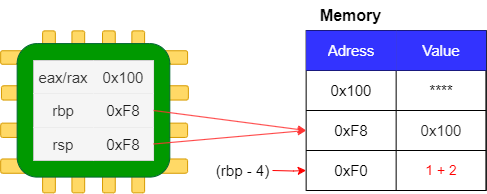

The diagram above was exported from draw.io. Its source (the exported page's mxGraphModel, read from the mxfile embedded in the PNG):
<mxGraphModel dx="2074" dy="1141" grid="1" gridSize="10" guides="1" tooltips="1" connect="1" arrows="1" fold="1" page="1" pageScale="1" pageWidth="1169" pageHeight="827" math="0" shadow="0">
  <root>
    <mxCell id="0" />
    <mxCell id="1" parent="0" />
    <mxCell id="tQP9Bz2nOxz-be-uHWKL-1" value="" style="group" vertex="1" connectable="0" parent="1">
      <mxGeometry x="570.0950261580042" y="430.3564633558342" width="102" height="162" as="geometry" />
    </mxCell>
    <mxCell id="tQP9Bz2nOxz-be-uHWKL-2" value="" style="html=1;points=[[0,0,0,0,5],[0,1,0,0,-5],[1,0,0,0,5],[1,1,0,0,-5]];perimeter=orthogonalPerimeter;outlineConnect=0;targetShapes=umlLifeline;portConstraint=eastwest;newEdgeStyle={&quot;curved&quot;:0,&quot;rounded&quot;:0};fillColor=#FFD966;strokeColor=#d79b00;rounded=1;glass=0;strokeWidth=1;flipH=0;flipV=1;" vertex="1" parent="tQP9Bz2nOxz-be-uHWKL-1">
      <mxGeometry x="29.32499999999999" width="12.750000000000002" height="161.99999999999991" as="geometry" />
    </mxCell>
    <mxCell id="tQP9Bz2nOxz-be-uHWKL-3" value="" style="html=1;points=[[0,0,0,0,5],[0,1,0,0,-5],[1,0,0,0,5],[1,1,0,0,-5]];perimeter=orthogonalPerimeter;outlineConnect=0;targetShapes=umlLifeline;portConstraint=eastwest;newEdgeStyle={&quot;curved&quot;:0,&quot;rounded&quot;:0};fillColor=#FFD966;strokeColor=#d79b00;rounded=1;glass=0;strokeWidth=1;flipH=0;flipV=1;" vertex="1" parent="tQP9Bz2nOxz-be-uHWKL-1">
      <mxGeometry x="59.92500000000003" width="12.750000000000002" height="161.99999999999991" as="geometry" />
    </mxCell>
    <mxCell id="tQP9Bz2nOxz-be-uHWKL-4" value="" style="html=1;points=[[0,0,0,0,5],[0,1,0,0,-5],[1,0,0,0,5],[1,1,0,0,-5]];perimeter=orthogonalPerimeter;outlineConnect=0;targetShapes=umlLifeline;portConstraint=eastwest;newEdgeStyle={&quot;curved&quot;:0,&quot;rounded&quot;:0};fillColor=#FFD966;strokeColor=#d79b00;rounded=1;glass=0;strokeWidth=1;flipH=0;flipV=1;" vertex="1" parent="tQP9Bz2nOxz-be-uHWKL-1">
      <mxGeometry x="89.24999999999997" width="12.750000000000002" height="161.99999999999991" as="geometry" />
    </mxCell>
    <mxCell id="tQP9Bz2nOxz-be-uHWKL-5" value="" style="html=1;points=[[0,0,0,0,5],[0,1,0,0,-5],[1,0,0,0,5],[1,1,0,0,-5]];perimeter=orthogonalPerimeter;outlineConnect=0;targetShapes=umlLifeline;portConstraint=eastwest;newEdgeStyle={&quot;curved&quot;:0,&quot;rounded&quot;:0};fillColor=#FFD966;strokeColor=#d79b00;rounded=1;glass=0;strokeWidth=1;flipH=0;flipV=1;" vertex="1" parent="tQP9Bz2nOxz-be-uHWKL-1">
      <mxGeometry width="12.750000000000002" height="161.99999999999991" as="geometry" />
    </mxCell>
    <mxCell id="tQP9Bz2nOxz-be-uHWKL-6" value="" style="group;rotation=90;" vertex="1" connectable="0" parent="1">
      <mxGeometry x="551.013393504943" y="417.6405520732883" width="164.89710884353735" height="186.92389585342337" as="geometry" />
    </mxCell>
    <mxCell id="tQP9Bz2nOxz-be-uHWKL-7" value="" style="group" vertex="1" connectable="0" parent="tQP9Bz2nOxz-be-uHWKL-6">
      <mxGeometry x="-22.897959183673464" y="32.604663922460205" width="187.7950680272108" height="126.34422710936238" as="geometry" />
    </mxCell>
    <mxCell id="tQP9Bz2nOxz-be-uHWKL-8" value="" style="html=1;points=[[0,0,0,0,5],[0,1,0,0,-5],[1,0,0,0,5],[1,1,0,0,-5]];perimeter=orthogonalPerimeter;outlineConnect=0;targetShapes=umlLifeline;portConstraint=eastwest;newEdgeStyle={&quot;curved&quot;:0,&quot;rounded&quot;:0};fillColor=#FFD966;strokeColor=#d79b00;rounded=1;glass=0;strokeWidth=1;flipH=0;flipV=1;rotation=90;" vertex="1" parent="tQP9Bz2nOxz-be-uHWKL-7">
      <mxGeometry x="87.13945578231287" y="-51.29705350780254" width="14.31122448979592" height="186.92389585342332" as="geometry" />
    </mxCell>
    <mxCell id="tQP9Bz2nOxz-be-uHWKL-9" value="" style="html=1;points=[[0,0,0,0,5],[0,1,0,0,-5],[1,0,0,0,5],[1,1,0,0,-5]];perimeter=orthogonalPerimeter;outlineConnect=0;targetShapes=umlLifeline;portConstraint=eastwest;newEdgeStyle={&quot;curved&quot;:0,&quot;rounded&quot;:0};fillColor=#FFD966;strokeColor=#d79b00;rounded=1;glass=0;strokeWidth=1;flipH=0;flipV=1;rotation=90;" vertex="1" parent="tQP9Bz2nOxz-be-uHWKL-7">
      <mxGeometry x="86.34438775510202" y="-13.912274337117893" width="14.31122448979592" height="186.92389585342332" as="geometry" />
    </mxCell>
    <mxCell id="tQP9Bz2nOxz-be-uHWKL-10" value="" style="html=1;points=[[0,0,0,0,5],[0,1,0,0,-5],[1,0,0,0,5],[1,1,0,0,-5]];perimeter=orthogonalPerimeter;outlineConnect=0;targetShapes=umlLifeline;portConstraint=eastwest;newEdgeStyle={&quot;curved&quot;:0,&quot;rounded&quot;:0};fillColor=#FFD966;strokeColor=#d79b00;rounded=1;glass=0;strokeWidth=1;flipH=0;flipV=1;rotation=90;" vertex="1" parent="tQP9Bz2nOxz-be-uHWKL-7">
      <mxGeometry x="86.34438775510202" y="21.914805701454885" width="14.31122448979592" height="186.92389585342332" as="geometry" />
    </mxCell>
    <mxCell id="tQP9Bz2nOxz-be-uHWKL-11" value="" style="html=1;points=[[0,0,0,0,5],[0,1,0,0,-5],[1,0,0,0,5],[1,1,0,0,-5]];perimeter=orthogonalPerimeter;outlineConnect=0;targetShapes=umlLifeline;portConstraint=eastwest;newEdgeStyle={&quot;curved&quot;:0,&quot;rounded&quot;:0};fillColor=#FFD966;strokeColor=#d79b00;rounded=1;glass=0;strokeWidth=1;flipH=0;flipV=1;rotation=90;" vertex="1" parent="tQP9Bz2nOxz-be-uHWKL-7">
      <mxGeometry x="86.7451020408163" y="-86.70344108003862" width="13.522517006802719" height="186.9238958534234" as="geometry" />
    </mxCell>
    <mxCell id="tQP9Bz2nOxz-be-uHWKL-12" value="" style="rounded=1;whiteSpace=wrap;html=1;fillColor=#009900;strokeColor=#006633;fillStyle=auto;flipH=0;flipV=1;" vertex="1" parent="tQP9Bz2nOxz-be-uHWKL-7">
      <mxGeometry x="16.5374149659864" y="-7.172841357368591" width="152.65306122448985" height="133.51706846673093" as="geometry" />
    </mxCell>
    <mxCell id="tQP9Bz2nOxz-be-uHWKL-13" value="" style="shape=table;startSize=0;container=1;collapsible=0;childLayout=tableLayout;verticalAlign=middle;labelBackgroundColor=none;labelBorderColor=none;swimlaneFillColor=none;fillColor=#f5f5f5;fontColor=#333333;strokeColor=#666666;" vertex="1" parent="tQP9Bz2nOxz-be-uHWKL-7">
      <mxGeometry x="33" y="9.754784004251462" width="120" height="100" as="geometry" />
    </mxCell>
    <mxCell id="tQP9Bz2nOxz-be-uHWKL-14" value="" style="shape=tableRow;horizontal=0;startSize=0;swimlaneHead=0;swimlaneBody=0;strokeColor=#666666;top=0;left=0;bottom=0;right=0;collapsible=0;dropTarget=0;fillColor=#f5f5f5;points=[[0,0.5],[1,0.5]];portConstraint=eastwest;labelBackgroundColor=none;labelBorderColor=none;swimlaneFillColor=none;fontColor=#333333;" vertex="1" parent="tQP9Bz2nOxz-be-uHWKL-13">
      <mxGeometry width="120" height="33" as="geometry" />
    </mxCell>
    <mxCell id="tQP9Bz2nOxz-be-uHWKL-15" value="eax/rax" style="shape=partialRectangle;html=1;whiteSpace=wrap;connectable=0;strokeColor=#666666;overflow=hidden;fillColor=#f5f5f5;top=0;left=0;bottom=0;right=0;pointerEvents=1;fontSize=15;labelBackgroundColor=none;labelBorderColor=none;swimlaneFillColor=none;fontColor=#333333;" vertex="1" parent="tQP9Bz2nOxz-be-uHWKL-14">
      <mxGeometry width="60" height="33" as="geometry">
        <mxRectangle width="60" height="33" as="alternateBounds" />
      </mxGeometry>
    </mxCell>
    <mxCell id="tQP9Bz2nOxz-be-uHWKL-16" value="0x100" style="shape=partialRectangle;html=1;whiteSpace=wrap;connectable=0;strokeColor=#666666;overflow=hidden;fillColor=#f5f5f5;top=0;left=0;bottom=0;right=0;pointerEvents=1;fontSize=15;labelBackgroundColor=none;labelBorderColor=none;swimlaneFillColor=none;fontColor=#333333;" vertex="1" parent="tQP9Bz2nOxz-be-uHWKL-14">
      <mxGeometry x="60" width="60" height="33" as="geometry">
        <mxRectangle width="60" height="33" as="alternateBounds" />
      </mxGeometry>
    </mxCell>
    <mxCell id="tQP9Bz2nOxz-be-uHWKL-17" value="" style="shape=tableRow;horizontal=0;startSize=0;swimlaneHead=0;swimlaneBody=0;strokeColor=#666666;top=0;left=0;bottom=0;right=0;collapsible=0;dropTarget=0;fillColor=#f5f5f5;points=[[0,0.5],[1,0.5]];portConstraint=eastwest;labelBackgroundColor=none;labelBorderColor=none;swimlaneFillColor=none;fontColor=#333333;" vertex="1" parent="tQP9Bz2nOxz-be-uHWKL-13">
      <mxGeometry y="33" width="120" height="34" as="geometry" />
    </mxCell>
    <mxCell id="tQP9Bz2nOxz-be-uHWKL-18" value="rbp" style="shape=partialRectangle;html=1;whiteSpace=wrap;connectable=0;strokeColor=#666666;overflow=hidden;fillColor=#f5f5f5;top=0;left=0;bottom=0;right=0;pointerEvents=1;fontSize=15;labelBackgroundColor=none;labelBorderColor=none;swimlaneFillColor=none;fontColor=#333333;" vertex="1" parent="tQP9Bz2nOxz-be-uHWKL-17">
      <mxGeometry width="60" height="34" as="geometry">
        <mxRectangle width="60" height="34" as="alternateBounds" />
      </mxGeometry>
    </mxCell>
    <mxCell id="tQP9Bz2nOxz-be-uHWKL-19" value="&lt;font color=&quot;#1a1a1a&quot;&gt;0xF8&lt;/font&gt;" style="shape=partialRectangle;html=1;whiteSpace=wrap;connectable=0;strokeColor=#666666;overflow=hidden;fillColor=#f5f5f5;top=0;left=0;bottom=0;right=0;pointerEvents=1;fontSize=15;labelBackgroundColor=none;labelBorderColor=none;swimlaneFillColor=none;fontColor=#333333;" vertex="1" parent="tQP9Bz2nOxz-be-uHWKL-17">
      <mxGeometry x="60" width="60" height="34" as="geometry">
        <mxRectangle width="60" height="34" as="alternateBounds" />
      </mxGeometry>
    </mxCell>
    <mxCell id="tQP9Bz2nOxz-be-uHWKL-20" value="" style="shape=tableRow;horizontal=0;startSize=0;swimlaneHead=0;swimlaneBody=0;strokeColor=#666666;top=0;left=0;bottom=0;right=0;collapsible=0;dropTarget=0;fillColor=#f5f5f5;points=[[0,0.5],[1,0.5]];portConstraint=eastwest;labelBackgroundColor=none;labelBorderColor=none;swimlaneFillColor=none;fontColor=#333333;" vertex="1" parent="tQP9Bz2nOxz-be-uHWKL-13">
      <mxGeometry y="67" width="120" height="33" as="geometry" />
    </mxCell>
    <mxCell id="tQP9Bz2nOxz-be-uHWKL-21" value="rsp" style="shape=partialRectangle;html=1;whiteSpace=wrap;connectable=0;strokeColor=#666666;overflow=hidden;fillColor=#f5f5f5;top=0;left=0;bottom=0;right=0;pointerEvents=1;fontSize=15;labelBackgroundColor=none;labelBorderColor=none;swimlaneFillColor=none;fontColor=#333333;" vertex="1" parent="tQP9Bz2nOxz-be-uHWKL-20">
      <mxGeometry width="60" height="33" as="geometry">
        <mxRectangle width="60" height="33" as="alternateBounds" />
      </mxGeometry>
    </mxCell>
    <mxCell id="tQP9Bz2nOxz-be-uHWKL-22" value="&lt;font color=&quot;#1a1a1a&quot;&gt;0xF8&lt;/font&gt;" style="shape=partialRectangle;html=1;whiteSpace=wrap;connectable=0;strokeColor=#666666;overflow=hidden;fillColor=#f5f5f5;top=0;left=0;bottom=0;right=0;pointerEvents=1;fontSize=15;labelBackgroundColor=none;labelBorderColor=none;swimlaneFillColor=none;fontColor=#333333;" vertex="1" parent="tQP9Bz2nOxz-be-uHWKL-20">
      <mxGeometry x="60" width="60" height="33" as="geometry">
        <mxRectangle width="60" height="33" as="alternateBounds" />
      </mxGeometry>
    </mxCell>
    <mxCell id="tQP9Bz2nOxz-be-uHWKL-23" value="" style="shape=table;startSize=0;container=1;collapsible=0;childLayout=tableLayout;" vertex="1" parent="1">
      <mxGeometry x="833.6494479267117" y="430" width="180" height="160" as="geometry" />
    </mxCell>
    <mxCell id="tQP9Bz2nOxz-be-uHWKL-24" value="" style="shape=tableRow;horizontal=0;startSize=0;swimlaneHead=0;swimlaneBody=0;strokeColor=inherit;top=0;left=0;bottom=0;right=0;collapsible=0;dropTarget=0;fillColor=none;points=[[0,0.5],[1,0.5]];portConstraint=eastwest;labelBackgroundColor=#006633;" vertex="1" parent="tQP9Bz2nOxz-be-uHWKL-23">
      <mxGeometry width="180" height="40" as="geometry" />
    </mxCell>
    <mxCell id="tQP9Bz2nOxz-be-uHWKL-25" value="&lt;font style=&quot;font-size: 15px;&quot;&gt;Adress&lt;/font&gt;" style="shape=partialRectangle;html=1;whiteSpace=wrap;connectable=0;strokeColor=#001DBC;overflow=hidden;fillColor=#3333FF;top=0;left=0;bottom=0;right=0;pointerEvents=1;labelBackgroundColor=none;fontColor=#ffffff;" vertex="1" parent="tQP9Bz2nOxz-be-uHWKL-24">
      <mxGeometry width="90" height="40" as="geometry">
        <mxRectangle width="90" height="40" as="alternateBounds" />
      </mxGeometry>
    </mxCell>
    <mxCell id="tQP9Bz2nOxz-be-uHWKL-26" value="&lt;font style=&quot;font-size: 15px;&quot;&gt;Value&lt;/font&gt;" style="shape=partialRectangle;html=1;whiteSpace=wrap;connectable=0;strokeColor=#001DBC;overflow=hidden;fillColor=#3333FF;top=0;left=0;bottom=0;right=0;pointerEvents=1;labelBackgroundColor=none;fontColor=#ffffff;" vertex="1" parent="tQP9Bz2nOxz-be-uHWKL-24">
      <mxGeometry x="90" width="90" height="40" as="geometry">
        <mxRectangle width="90" height="40" as="alternateBounds" />
      </mxGeometry>
    </mxCell>
    <mxCell id="tQP9Bz2nOxz-be-uHWKL-27" value="" style="shape=tableRow;horizontal=0;startSize=0;swimlaneHead=0;swimlaneBody=0;strokeColor=inherit;top=0;left=0;bottom=0;right=0;collapsible=0;dropTarget=0;fillColor=none;points=[[0,0.5],[1,0.5]];portConstraint=eastwest;" vertex="1" parent="tQP9Bz2nOxz-be-uHWKL-23">
      <mxGeometry y="40" width="180" height="40" as="geometry" />
    </mxCell>
    <mxCell id="tQP9Bz2nOxz-be-uHWKL-28" value="0x100" style="shape=partialRectangle;html=1;whiteSpace=wrap;connectable=0;strokeColor=inherit;overflow=hidden;fillColor=none;top=0;left=0;bottom=0;right=0;pointerEvents=1;fontSize=15;" vertex="1" parent="tQP9Bz2nOxz-be-uHWKL-27">
      <mxGeometry width="90" height="40" as="geometry">
        <mxRectangle width="90" height="40" as="alternateBounds" />
      </mxGeometry>
    </mxCell>
    <mxCell id="tQP9Bz2nOxz-be-uHWKL-29" value="&lt;font style=&quot;font-size: 15px;&quot;&gt;****&lt;/font&gt;" style="shape=partialRectangle;html=1;whiteSpace=wrap;connectable=0;strokeColor=inherit;overflow=hidden;fillColor=none;top=0;left=0;bottom=0;right=0;pointerEvents=1;" vertex="1" parent="tQP9Bz2nOxz-be-uHWKL-27">
      <mxGeometry x="90" width="90" height="40" as="geometry">
        <mxRectangle width="90" height="40" as="alternateBounds" />
      </mxGeometry>
    </mxCell>
    <mxCell id="tQP9Bz2nOxz-be-uHWKL-30" value="" style="shape=tableRow;horizontal=0;startSize=0;swimlaneHead=0;swimlaneBody=0;strokeColor=inherit;top=0;left=0;bottom=0;right=0;collapsible=0;dropTarget=0;fillColor=none;points=[[0,0.5],[1,0.5]];portConstraint=eastwest;" vertex="1" parent="tQP9Bz2nOxz-be-uHWKL-23">
      <mxGeometry y="80" width="180" height="40" as="geometry" />
    </mxCell>
    <mxCell id="tQP9Bz2nOxz-be-uHWKL-31" value="0xF8" style="shape=partialRectangle;html=1;whiteSpace=wrap;connectable=0;strokeColor=inherit;overflow=hidden;fillColor=none;top=0;left=0;bottom=0;right=0;pointerEvents=1;fontSize=15;" vertex="1" parent="tQP9Bz2nOxz-be-uHWKL-30">
      <mxGeometry width="90" height="40" as="geometry">
        <mxRectangle width="90" height="40" as="alternateBounds" />
      </mxGeometry>
    </mxCell>
    <mxCell id="tQP9Bz2nOxz-be-uHWKL-32" value="&lt;font color=&quot;#1a1a1a&quot; style=&quot;font-size: 15px;&quot;&gt;0x100&lt;/font&gt;" style="shape=partialRectangle;html=1;whiteSpace=wrap;connectable=0;strokeColor=inherit;overflow=hidden;fillColor=none;top=0;left=0;bottom=0;right=0;pointerEvents=1;" vertex="1" parent="tQP9Bz2nOxz-be-uHWKL-30">
      <mxGeometry x="90" width="90" height="40" as="geometry">
        <mxRectangle width="90" height="40" as="alternateBounds" />
      </mxGeometry>
    </mxCell>
    <mxCell id="tQP9Bz2nOxz-be-uHWKL-33" value="" style="shape=tableRow;horizontal=0;startSize=0;swimlaneHead=0;swimlaneBody=0;strokeColor=inherit;top=0;left=0;bottom=0;right=0;collapsible=0;dropTarget=0;fillColor=none;points=[[0,0.5],[1,0.5]];portConstraint=eastwest;" vertex="1" parent="tQP9Bz2nOxz-be-uHWKL-23">
      <mxGeometry y="120" width="180" height="40" as="geometry" />
    </mxCell>
    <mxCell id="tQP9Bz2nOxz-be-uHWKL-34" value="0xF0" style="shape=partialRectangle;html=1;whiteSpace=wrap;connectable=0;strokeColor=inherit;overflow=hidden;fillColor=none;top=0;left=0;bottom=0;right=0;pointerEvents=1;fontSize=15;" vertex="1" parent="tQP9Bz2nOxz-be-uHWKL-33">
      <mxGeometry width="90" height="40" as="geometry">
        <mxRectangle width="90" height="40" as="alternateBounds" />
      </mxGeometry>
    </mxCell>
    <mxCell id="tQP9Bz2nOxz-be-uHWKL-35" value="&lt;font color=&quot;#ff0000&quot;&gt;&lt;span style=&quot;font-size: 14px;&quot;&gt;1 + 2&lt;/span&gt;&lt;/font&gt;" style="shape=partialRectangle;html=1;whiteSpace=wrap;connectable=0;strokeColor=inherit;overflow=hidden;fillColor=none;top=0;left=0;bottom=0;right=0;pointerEvents=1;" vertex="1" parent="tQP9Bz2nOxz-be-uHWKL-33">
      <mxGeometry x="90" width="90" height="40" as="geometry">
        <mxRectangle width="90" height="40" as="alternateBounds" />
      </mxGeometry>
    </mxCell>
    <mxCell id="tQP9Bz2nOxz-be-uHWKL-36" value="&lt;font style=&quot;font-size: 15px;&quot;&gt;(rbp - 8)&lt;/font&gt;" style="text;html=1;align=center;verticalAlign=middle;resizable=0;points=[];autosize=1;strokeColor=none;fillColor=none;" vertex="1" parent="tQP9Bz2nOxz-be-uHWKL-33">
      <mxGeometry x="180" width="NaN" height="40" as="geometry">
        <mxRectangle width="NaN" height="40" as="alternateBounds" />
      </mxGeometry>
    </mxCell>
    <mxCell id="tQP9Bz2nOxz-be-uHWKL-37" style="rounded=0;orthogonalLoop=1;jettySize=auto;html=1;exitX=1;exitY=0.5;exitDx=0;exitDy=0;entryX=0;entryY=0.5;entryDx=0;entryDy=0;strokeColor=#FF3333;" edge="1" parent="1" source="tQP9Bz2nOxz-be-uHWKL-17" target="tQP9Bz2nOxz-be-uHWKL-30">
      <mxGeometry relative="1" as="geometry" />
    </mxCell>
    <mxCell id="tQP9Bz2nOxz-be-uHWKL-38" style="rounded=0;orthogonalLoop=1;jettySize=auto;html=1;exitX=1;exitY=0.5;exitDx=0;exitDy=0;entryX=0;entryY=0.5;entryDx=0;entryDy=0;strokeColor=#FF3333;" edge="1" parent="1" source="tQP9Bz2nOxz-be-uHWKL-20" target="tQP9Bz2nOxz-be-uHWKL-30">
      <mxGeometry relative="1" as="geometry" />
    </mxCell>
    <mxCell id="tQP9Bz2nOxz-be-uHWKL-39" value="&lt;font style=&quot;font-size: 16px;&quot;&gt;&lt;b&gt;Memory&lt;/b&gt;&lt;/font&gt;" style="text;html=1;align=center;verticalAlign=middle;resizable=0;points=[];autosize=1;strokeColor=none;fillColor=none;" vertex="1" parent="1">
      <mxGeometry x="837.6494479267117" y="400" width="80" height="30" as="geometry" />
    </mxCell>
    <mxCell id="tQP9Bz2nOxz-be-uHWKL-40" style="edgeStyle=orthogonalEdgeStyle;rounded=0;orthogonalLoop=1;jettySize=auto;html=1;fillColor=#e51400;strokeColor=#FF0000;" edge="1" parent="1" target="tQP9Bz2nOxz-be-uHWKL-33">
      <mxGeometry relative="1" as="geometry">
        <mxPoint x="800" y="570" as="sourcePoint" />
      </mxGeometry>
    </mxCell>
    <mxCell id="tQP9Bz2nOxz-be-uHWKL-41" value="&lt;font style=&quot;font-size: 15px;&quot;&gt;(rbp - 4)&lt;/font&gt;" style="text;html=1;align=center;verticalAlign=middle;resizable=0;points=[];autosize=1;strokeColor=none;fillColor=none;" vertex="1" parent="1">
      <mxGeometry x="730" y="555" width="80" height="30" as="geometry" />
    </mxCell>
  </root>
</mxGraphModel>